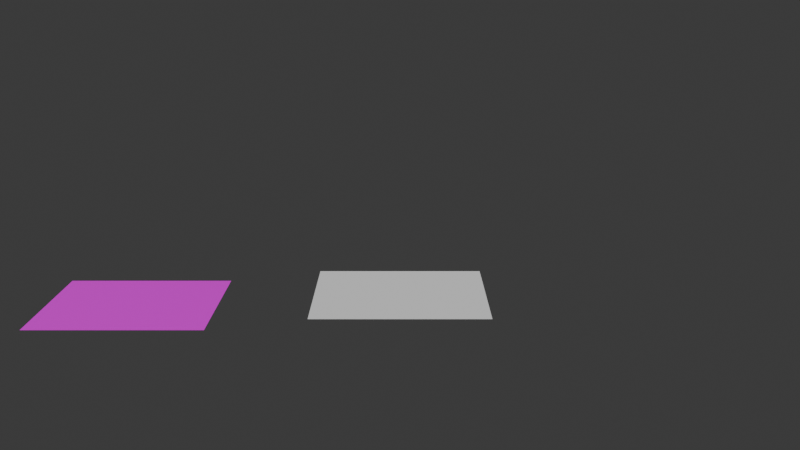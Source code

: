 # Source: manual_test_images.blend  (saved by Blender 4.5.92; exported with 4.5.12 LTS)
import bpy
from mathutils import Matrix  # noqa: F401  (used for matrix-valued properties, if any)

bpy.ops.wm.read_factory_settings(use_empty=True)
scene = bpy.context.scene
scene.name = 'Scene'

# ---- collections
col_collection = bpy.data.collections.new('Collection'); scene.collection.children.link(col_collection)

# ---- images (referenced by path relative to the original .blend; pixels are not part of the script)
import os
ASSET_DIR = os.environ.get("B2B_ASSET_DIR", "")  # directory of the original .blend (textures are referenced by path, not embedded)
HERE = os.path.dirname(os.path.abspath(__file__))  # packed textures are extracted next to this script under _unpacked/

def load_image(name, relpath, width, height, colorspace="sRGB"):
    """Load a texture the original file referenced (path relative to the .blend, or extracted next to this script)."""
    p = next((c for c in (os.path.join(HERE, relpath), os.path.join(ASSET_DIR, relpath)) if relpath and os.path.exists(c)), "")
    if p:
        img = bpy.data.images.load(p, check_existing=True)
        img.name = name
    else:  # same state as the original file: an image datablock whose file is absent (Cycles renders it pink)
        img = bpy.data.images.new(name, width, height)
        img.source = "FILE"
        img.filepath = "//" + (relpath or name)
    img.colorspace_settings.name = colorspace
    return img
img_img_material_ingroup = load_image('IMG_Material_InGroup', 'missing.png', 256, 256, 'sRGB')
img_img_material = load_image('IMG_Material', 'missing.png', 256, 256, 'sRGB')
img_img_unselected = load_image('IMG_Unselected', 'missing.png', 256, 256, 'sRGB')

# ---- materials (node trees are filled in below, after node groups)
mat_mat_selected = bpy.data.materials.new('MAT_Selected')
mat_mat_unselected = bpy.data.materials.new('MAT_Unselected')

# ---- node groups
ng_mat_selected_nodegroup = bpy.data.node_groups.new('MAT_Selected_NodeGroup', 'ShaderNodeTree')
_s = ng_mat_selected_nodegroup.interface.new_socket(name='Color', in_out='OUTPUT', socket_type='NodeSocketColor')
_N = ng_mat_selected_nodegroup.nodes; _L = ng_mat_selected_nodegroup.links
n0 = _N.new('ShaderNodeTexImage'); n0.name = 'Image Texture'; n0.location = (0, 0)
n0.image = img_img_material_ingroup
n1 = _N.new('NodeGroupOutput'); n1.name = 'Group Output'; n1.location = (300, 0)
_L.new(n0.outputs[0], n1.inputs[0])
n1.is_active_output = True
ng_gn_nestedgroup = bpy.data.node_groups.new('GN_NestedGroup', 'GeometryNodeTree')
_N = ng_gn_nestedgroup.nodes; _L = ng_gn_nestedgroup.links
n0 = _N.new('GeometryNodeImageTexture'); n0.name = 'Image Texture'; n0.location = (0, 0)
n0.inputs[0].default_value = None
ng_gn_imagemodifier = bpy.data.node_groups.new('GN_ImageModifier', 'GeometryNodeTree')
_s = ng_gn_imagemodifier.interface.new_socket(name='Geometry', in_out='OUTPUT', socket_type='NodeSocketGeometry')
_s = ng_gn_imagemodifier.interface.new_socket(name='Geometry', in_out='INPUT', socket_type='NodeSocketGeometry')
_s = ng_gn_imagemodifier.interface.new_socket(name='Image', in_out='INPUT', socket_type='NodeSocketImage')
_N = ng_gn_imagemodifier.nodes; _L = ng_gn_imagemodifier.links
n0 = _N.new('NodeGroupInput'); n0.name = 'Group Input'; n0.location = (0, 0)
n1 = _N.new('NodeGroupOutput'); n1.name = 'Group Output'; n1.location = (400, 0)
n2 = _N.new('GeometryNodeImageTexture'); n2.name = 'Image Texture'; n2.location = (0, -250)
n2.inputs[0].default_value = None
n3 = _N.new('GeometryNodeGroup'); n3.name = 'Group'; n3.location = (0, -500)
n3.node_tree = ng_gn_nestedgroup
_L.new(n0.outputs[0], n1.inputs[0])
n1.is_active_output = True

# ---- material node trees
mat_mat_selected.use_nodes = True; mat_mat_selected.node_tree.nodes.clear()
_N = mat_mat_selected.node_tree.nodes; _L = mat_mat_selected.node_tree.links
n0 = _N.new('ShaderNodeBsdfPrincipled'); n0.name = 'Principled BSDF'; n0.location = (-200, 100)
n1 = _N.new('ShaderNodeOutputMaterial'); n1.name = 'Material Output'; n1.location = (200, 100)
n2 = _N.new('ShaderNodeTexImage'); n2.name = 'Image Texture'; n2.location = (-400, 300)
n2.image = img_img_material
n3 = _N.new('ShaderNodeGroup'); n3.name = 'Group'; n3.location = (-400, -50)
n3.label = 'Nested group (IMG_Material_InGroup)'
n3.node_tree = ng_mat_selected_nodegroup
_L.new(n0.outputs[0], n1.inputs[0])
_L.new(n2.outputs[0], n0.inputs[0])
n1.is_active_output = True
mat_mat_unselected.use_nodes = True; mat_mat_unselected.node_tree.nodes.clear()
_N = mat_mat_unselected.node_tree.nodes; _L = mat_mat_unselected.node_tree.links
n0 = _N.new('ShaderNodeBsdfPrincipled'); n0.name = 'Principled BSDF'; n0.location = (-200, 100)
n1 = _N.new('ShaderNodeOutputMaterial'); n1.name = 'Material Output'; n1.location = (200, 100)
n2 = _N.new('ShaderNodeTexImage'); n2.name = 'Image Texture'; n2.location = (-400, 300)
n2.image = img_img_unselected
_L.new(n0.outputs[0], n1.inputs[0])
_L.new(n2.outputs[0], n0.inputs[0])
n1.is_active_output = True

# ---- world
world_world = bpy.data.worlds.new('World'); scene.world = world_world
world_world.use_nodes = True; world_world.node_tree.nodes.clear()
_N = world_world.node_tree.nodes; _L = world_world.node_tree.links
n0 = _N.new('ShaderNodeOutputWorld'); n0.name = 'World Output'; n0.location = (200, 100)
n1 = _N.new('ShaderNodeBackground'); n1.name = 'Background'; n1.location = (-200, 100)
n1.inputs[0].default_value = (0.05088, 0.05088, 0.05088, 1.0)
_L.new(n1.outputs[0], n0.inputs[0])
n0.is_active_output = True
world_world.color = (0.05088, 0.05088, 0.05088)
world_world.sun_shadow_jitter_overblur = 0.0

# ---- cameras
cam_sel_camera = bpy.data.cameras.new('SEL_Camera')
cam_sel_camera.show_background_images = True

# ---- meshes
me_sel_material_mesh = bpy.data.meshes.new('SEL_Material_Mesh')
me_sel_material_mesh.from_pydata([(-0.8, -0.8, 0.0), (0.8, -0.8, 0.0), (0.8, 0.8, 0.0), (-0.8, 0.8, 0.0)], [], [(0, 1, 2, 3)])
me_sel_material_mesh.materials.append(mat_mat_selected)
me_sel_material_mesh.update()
me_sel_modifiers_mesh = bpy.data.meshes.new('SEL_Modifiers_Mesh')
me_sel_modifiers_mesh.from_pydata([(-0.8, -0.8, 0.0), (0.8, -0.8, 0.0), (0.8, 0.8, 0.0), (-0.8, 0.8, 0.0)], [], [(0, 1, 2, 3)])
me_sel_modifiers_mesh.update()
me_unsel_cube_mesh = bpy.data.meshes.new('UNSEL_Cube_Mesh')
me_unsel_cube_mesh.from_pydata([(-0.8, -0.8, 0.0), (0.8, -0.8, 0.0), (0.8, 0.8, 0.0), (-0.8, 0.8, 0.0)], [], [(0, 1, 2, 3)])
me_unsel_cube_mesh.materials.append(mat_mat_unselected)
me_unsel_cube_mesh.update()

# ---- objects
ob_sel_material = bpy.data.objects.new('SEL_Material', me_sel_material_mesh)
ob_sel_modifiers = bpy.data.objects.new('SEL_Modifiers', me_sel_modifiers_mesh)
ob_sel_imageempty = bpy.data.objects.new('SEL_ImageEmpty', None)
ob_sel_camera = bpy.data.objects.new('SEL_Camera', cam_sel_camera)
ob_unsel_cube = bpy.data.objects.new('UNSEL_Cube', me_unsel_cube_mesh)

# ---- transforms, parenting, visibility, modifiers, constraints
ob_sel_material.location = (0.0, 0.0, 0.0)
ob_sel_modifiers.location = (2.5, 0.0, 0.0)
_m = ob_sel_modifiers.modifiers.new('Subdivide', 'SUBSURF')
_m.subdivision_type = 'SIMPLE'
_m.levels = 4
_m.render_levels = 4
_m = ob_sel_modifiers.modifiers.new('Displace', 'DISPLACE')
_m.strength = 0.2
_m = ob_sel_modifiers.modifiers.new('GeometryNodes', 'NODES')
_m.node_group = ng_gn_imagemodifier
_gi = [s.identifier for s in ng_gn_imagemodifier.interface.items_tree if s.item_type == 'SOCKET' and s.in_out == 'INPUT']
_m[_gi[1]] = None  # 'Image'
ob_sel_imageempty.location = (5.0, 0.0, 0.0)
ob_sel_imageempty.rotation_euler = (1.571, 0.0, 0.0)
ob_sel_imageempty.empty_display_type = 'IMAGE'
ob_sel_imageempty.empty_display_size = 1.6
ob_sel_camera.location = (2.5, -10.0, 3.0)
ob_sel_camera.rotation_euler = (1.35, 0.0, 0.0)
ob_unsel_cube.location = (-2.5, 0.0, 0.0)

# ---- collection membership
scene.collection.objects.link(ob_sel_material)
scene.collection.objects.link(ob_sel_modifiers)
scene.collection.objects.link(ob_sel_imageempty)
scene.collection.objects.link(ob_sel_camera)
scene.collection.objects.link(ob_unsel_cube)

# ---- scene / render settings (as saved in the file)
scene.camera = ob_sel_camera
scene.frame_start = 1; scene.frame_end = 250; scene.frame_set(1)
scene.render.engine = 'BLENDER_EEVEE_NEXT'
bpy.context.view_layer.update()

# ---- added for rendering (the .blend has no usable light): sun
light_auto_sun = bpy.data.lights.new('AutoSun', 'SUN')
light_auto_sun.energy = 3.0
light_auto_sun.angle = 0.0523599
ob_auto_sun = bpy.data.objects.new('AutoSun', light_auto_sun)
scene.collection.objects.link(ob_auto_sun)
ob_auto_sun.rotation_euler = (0.872665, 0.174533, 0.523599)
bpy.context.view_layer.update()
